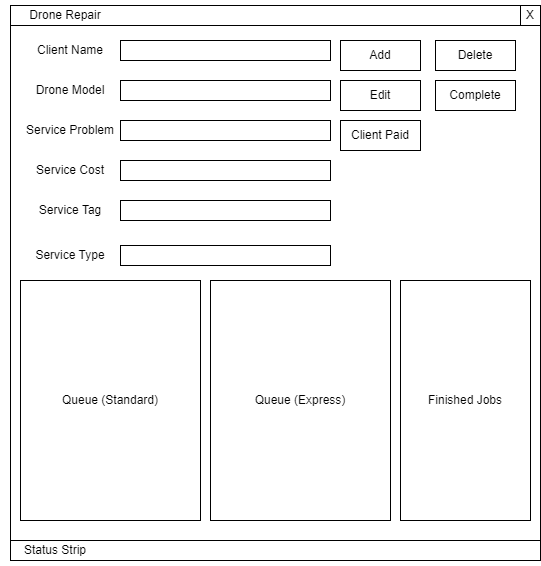

The diagram above was exported from draw.io. Its source (the exported page's mxGraphModel, read from the mxfile embedded in the PNG):
<mxGraphModel dx="1434" dy="844" grid="1" gridSize="10" guides="1" tooltips="1" connect="1" arrows="1" fold="1" page="1" pageScale="1" pageWidth="850" pageHeight="1100" math="0" shadow="0">
  <root>
    <mxCell id="0" />
    <mxCell id="1" parent="0" />
    <mxCell id="IXlpX_M3F3lDDGsYlJdR-1" value="" style="rounded=0;whiteSpace=wrap;html=1;" vertex="1" parent="1">
      <mxGeometry x="190" y="170" width="530" height="550" as="geometry" />
    </mxCell>
    <mxCell id="IXlpX_M3F3lDDGsYlJdR-2" value="" style="rounded=0;whiteSpace=wrap;html=1;" vertex="1" parent="1">
      <mxGeometry x="300" y="240" width="210" height="20" as="geometry" />
    </mxCell>
    <mxCell id="IXlpX_M3F3lDDGsYlJdR-3" value="" style="rounded=0;whiteSpace=wrap;html=1;" vertex="1" parent="1">
      <mxGeometry x="300" y="280" width="210" height="20" as="geometry" />
    </mxCell>
    <mxCell id="IXlpX_M3F3lDDGsYlJdR-4" value="" style="rounded=0;whiteSpace=wrap;html=1;" vertex="1" parent="1">
      <mxGeometry x="300" y="320" width="210" height="20" as="geometry" />
    </mxCell>
    <mxCell id="IXlpX_M3F3lDDGsYlJdR-5" value="" style="rounded=0;whiteSpace=wrap;html=1;" vertex="1" parent="1">
      <mxGeometry x="300" y="200" width="210" height="20" as="geometry" />
    </mxCell>
    <mxCell id="IXlpX_M3F3lDDGsYlJdR-6" value="Client Name" style="text;html=1;strokeColor=none;fillColor=none;align=center;verticalAlign=middle;whiteSpace=wrap;rounded=0;" vertex="1" parent="1">
      <mxGeometry x="200" y="195" width="100" height="30" as="geometry" />
    </mxCell>
    <mxCell id="IXlpX_M3F3lDDGsYlJdR-7" value="Drone Model" style="text;html=1;strokeColor=none;fillColor=none;align=center;verticalAlign=middle;whiteSpace=wrap;rounded=0;" vertex="1" parent="1">
      <mxGeometry x="200" y="235" width="100" height="30" as="geometry" />
    </mxCell>
    <mxCell id="IXlpX_M3F3lDDGsYlJdR-8" value="Service Problem" style="text;html=1;strokeColor=none;fillColor=none;align=center;verticalAlign=middle;whiteSpace=wrap;rounded=0;" vertex="1" parent="1">
      <mxGeometry x="200" y="275" width="100" height="30" as="geometry" />
    </mxCell>
    <mxCell id="IXlpX_M3F3lDDGsYlJdR-9" value="Service Cost" style="text;html=1;strokeColor=none;fillColor=none;align=center;verticalAlign=middle;whiteSpace=wrap;rounded=0;" vertex="1" parent="1">
      <mxGeometry x="200" y="315" width="100" height="30" as="geometry" />
    </mxCell>
    <mxCell id="IXlpX_M3F3lDDGsYlJdR-10" value="Service Tag" style="text;html=1;strokeColor=none;fillColor=none;align=center;verticalAlign=middle;whiteSpace=wrap;rounded=0;" vertex="1" parent="1">
      <mxGeometry x="200" y="355" width="100" height="30" as="geometry" />
    </mxCell>
    <mxCell id="IXlpX_M3F3lDDGsYlJdR-11" value="" style="rounded=0;whiteSpace=wrap;html=1;" vertex="1" parent="1">
      <mxGeometry x="300" y="360" width="210" height="20" as="geometry" />
    </mxCell>
    <mxCell id="IXlpX_M3F3lDDGsYlJdR-12" value="Queue (Standard)" style="rounded=0;whiteSpace=wrap;html=1;" vertex="1" parent="1">
      <mxGeometry x="200" y="440" width="180" height="240" as="geometry" />
    </mxCell>
    <mxCell id="IXlpX_M3F3lDDGsYlJdR-13" value="Queue (Express)" style="rounded=0;whiteSpace=wrap;html=1;" vertex="1" parent="1">
      <mxGeometry x="390" y="440" width="180" height="240" as="geometry" />
    </mxCell>
    <mxCell id="IXlpX_M3F3lDDGsYlJdR-14" value="Finished Jobs" style="rounded=0;whiteSpace=wrap;html=1;" vertex="1" parent="1">
      <mxGeometry x="580" y="440" width="130" height="240" as="geometry" />
    </mxCell>
    <mxCell id="IXlpX_M3F3lDDGsYlJdR-15" value="" style="rounded=0;whiteSpace=wrap;html=1;" vertex="1" parent="1">
      <mxGeometry x="190" y="700" width="530" height="20" as="geometry" />
    </mxCell>
    <mxCell id="IXlpX_M3F3lDDGsYlJdR-16" value="Status Strip" style="text;html=1;strokeColor=none;fillColor=none;align=center;verticalAlign=middle;whiteSpace=wrap;rounded=0;" vertex="1" parent="1">
      <mxGeometry x="180" y="695" width="110" height="30" as="geometry" />
    </mxCell>
    <mxCell id="IXlpX_M3F3lDDGsYlJdR-17" value="" style="rounded=0;whiteSpace=wrap;html=1;" vertex="1" parent="1">
      <mxGeometry x="190" y="165" width="530" height="20" as="geometry" />
    </mxCell>
    <mxCell id="IXlpX_M3F3lDDGsYlJdR-18" value="X" style="rounded=0;whiteSpace=wrap;html=1;" vertex="1" parent="1">
      <mxGeometry x="700" y="165" width="20" height="20" as="geometry" />
    </mxCell>
    <mxCell id="IXlpX_M3F3lDDGsYlJdR-19" value="Add" style="rounded=0;whiteSpace=wrap;html=1;" vertex="1" parent="1">
      <mxGeometry x="520" y="200" width="80" height="30" as="geometry" />
    </mxCell>
    <mxCell id="IXlpX_M3F3lDDGsYlJdR-20" value="Edit" style="rounded=0;whiteSpace=wrap;html=1;" vertex="1" parent="1">
      <mxGeometry x="520" y="240" width="80" height="30" as="geometry" />
    </mxCell>
    <mxCell id="IXlpX_M3F3lDDGsYlJdR-21" value="Delete" style="rounded=0;whiteSpace=wrap;html=1;" vertex="1" parent="1">
      <mxGeometry x="615" y="200" width="80" height="30" as="geometry" />
    </mxCell>
    <mxCell id="IXlpX_M3F3lDDGsYlJdR-22" value="Complete" style="rounded=0;whiteSpace=wrap;html=1;" vertex="1" parent="1">
      <mxGeometry x="615" y="240" width="80" height="30" as="geometry" />
    </mxCell>
    <mxCell id="IXlpX_M3F3lDDGsYlJdR-27" value="Drone Repair" style="text;html=1;strokeColor=none;fillColor=none;align=center;verticalAlign=middle;whiteSpace=wrap;rounded=0;" vertex="1" parent="1">
      <mxGeometry x="190" y="160" width="110" height="30" as="geometry" />
    </mxCell>
    <mxCell id="IXlpX_M3F3lDDGsYlJdR-28" value="Client Paid" style="rounded=0;whiteSpace=wrap;html=1;" vertex="1" parent="1">
      <mxGeometry x="520" y="280" width="80" height="30" as="geometry" />
    </mxCell>
    <mxCell id="IXlpX_M3F3lDDGsYlJdR-29" value="Service Type" style="text;html=1;strokeColor=none;fillColor=none;align=center;verticalAlign=middle;whiteSpace=wrap;rounded=0;" vertex="1" parent="1">
      <mxGeometry x="200" y="400" width="100" height="30" as="geometry" />
    </mxCell>
    <mxCell id="IXlpX_M3F3lDDGsYlJdR-30" value="" style="rounded=0;whiteSpace=wrap;html=1;" vertex="1" parent="1">
      <mxGeometry x="300" y="405" width="210" height="20" as="geometry" />
    </mxCell>
  </root>
</mxGraphModel>